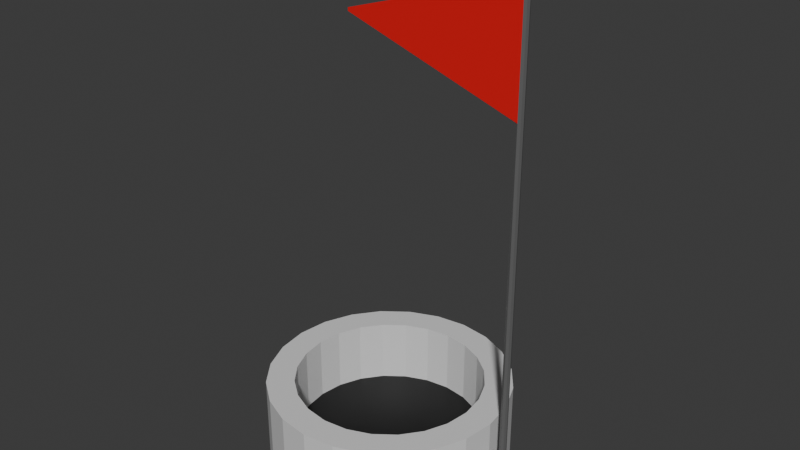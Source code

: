 # Source: hole.blend  (saved by Blender 4.2.66; exported with 4.5.12 LTS)
import bpy
from mathutils import Matrix  # noqa: F401  (used for matrix-valued properties, if any)

bpy.ops.wm.read_factory_settings(use_empty=True)
scene = bpy.context.scene
scene.name = 'Scene'

# ---- collections
col_collection = bpy.data.collections.new('Collection'); scene.collection.children.link(col_collection)

# ---- materials (node trees are filled in below, after node groups)
mat_material_003 = bpy.data.materials.new('Material.003')
mat_material_004 = bpy.data.materials.new('Material.004')
mat_material_002 = bpy.data.materials.new('Material.002')
mat_material_001 = bpy.data.materials.new('Material.001')

# ---- material node trees
mat_material_003.use_nodes = True; mat_material_003.node_tree.nodes.clear()
_N = mat_material_003.node_tree.nodes; _L = mat_material_003.node_tree.links
n0 = _N.new('ShaderNodeBsdfPrincipled'); n0.name = 'Principled BSDF'; n0.location = (10, 300)
n0.inputs[0].default_value = (0.7281, 0.7281, 0.7281, 1.0)
n1 = _N.new('ShaderNodeOutputMaterial'); n1.name = 'Material Output'; n1.location = (300, 300)
_L.new(n0.outputs[0], n1.inputs[0])
n1.is_active_output = True
mat_material_004.use_nodes = True; mat_material_004.node_tree.nodes.clear()
_N = mat_material_004.node_tree.nodes; _L = mat_material_004.node_tree.links
n0 = _N.new('ShaderNodeBsdfPrincipled'); n0.name = 'Principled BSDF'; n0.location = (10, 300)
n0.inputs[0].default_value = (0.0, 0.0, 0.0, 1.0)
n1 = _N.new('ShaderNodeOutputMaterial'); n1.name = 'Material Output'; n1.location = (300, 300)
_L.new(n0.outputs[0], n1.inputs[0])
n1.is_active_output = True
mat_material_002.use_nodes = True; mat_material_002.node_tree.nodes.clear()
_N = mat_material_002.node_tree.nodes; _L = mat_material_002.node_tree.links
n0 = _N.new('ShaderNodeBsdfPrincipled'); n0.name = 'Principled BSDF'; n0.location = (10, 300)
n0.inputs[0].default_value = (0.1197, 0.1197, 0.1197, 1.0)
n1 = _N.new('ShaderNodeOutputMaterial'); n1.name = 'Material Output'; n1.location = (300, 300)
_L.new(n0.outputs[0], n1.inputs[0])
n1.is_active_output = True
mat_material_001.use_nodes = True; mat_material_001.node_tree.nodes.clear()
_N = mat_material_001.node_tree.nodes; _L = mat_material_001.node_tree.links
n0 = _N.new('ShaderNodeBsdfPrincipled'); n0.name = 'Principled BSDF'; n0.location = (10, 300)
n0.inputs[0].default_value = (0.8004, 0.0, 0.005446, 1.0)
n0.inputs[1].default_value = 0.126
n0.inputs[2].default_value = 0.8268
n1 = _N.new('ShaderNodeOutputMaterial'); n1.name = 'Material Output'; n1.location = (300, 300)
_L.new(n0.outputs[0], n1.inputs[0])
n1.is_active_output = True

# ---- world
world_world = bpy.data.worlds.new('World'); scene.world = world_world
world_world.use_nodes = True; world_world.node_tree.nodes.clear()
_N = world_world.node_tree.nodes; _L = world_world.node_tree.links
n0 = _N.new('ShaderNodeOutputWorld'); n0.name = 'World Output'; n0.location = (300, 300)
n1 = _N.new('ShaderNodeBackground'); n1.name = 'Background'; n1.location = (10, 300)
n1.inputs[0].default_value = (0.05088, 0.05088, 0.05088, 1.0)
_L.new(n1.outputs[0], n0.inputs[0])
n0.is_active_output = True
world_world.color = (0.05088, 0.05088, 0.05088)
world_world.sun_shadow_jitter_overblur = 0.0

# ---- meshes
me_cylinder = bpy.data.meshes.new('Cylinder')
me_cylinder.from_pydata([(0.0, 0.06195, -0.5954), (0.01603, 0.05984, -0.5954), (0.03097, 0.05365, -0.5954), (0.0438, 0.0438, -0.5954), (0.05365, 0.03097, -0.5954), (0.05984, 0.01603, -0.5954), (0.06195, 0.0, -0.5954), (0.05984, -0.01603, -0.5954), (0.05365, -0.03097, -0.5954), (0.0438, -0.0438, -0.5954), (0.03097, -0.05365, -0.5954), (0.01603, -0.05984, -0.5954), (0.0, -0.06195, -0.5954), (-0.01603, -0.05984, -0.5954), (-0.03097, -0.05365, -0.5954), (-0.0438, -0.0438, -0.5954), (-0.05365, -0.03097, -0.5954), (-0.05984, -0.01603, -0.5954), (-0.06195, 0.0, -0.5954), (-0.05984, 0.01603, -0.5954), (-0.05365, 0.03097, -0.5954), (-0.0438, 0.0438, -0.5954), (-0.03097, 0.05365, -0.5954), (-0.01603, 0.05984, -0.5954), (0.0, 0.09424, -1.0), (0.02439, 0.09103, -1.0), (0.04712, 0.08162, -1.0), (0.06664, 0.06664, -1.0), (0.08162, 0.04712, -1.0), (0.09103, 0.02439, -1.0), (0.09424, 0.0, -1.0), (0.09103, -0.02439, -1.0), (0.08162, -0.04712, -1.0), (0.06664, -0.06664, -1.0), (0.04712, -0.08162, -1.0), (0.02439, -0.09103, -1.0), (0.0, -0.09424, -1.0), (-0.02439, -0.09103, -1.0), (-0.04712, -0.08162, -1.0), (-0.06664, -0.06664, -1.0), (-0.08162, -0.04712, -1.0), (-0.09103, -0.02439, -1.0), (-0.09424, 0.0, -1.0), (-0.09103, 0.02439, -1.0), (-0.08162, 0.04712, -1.0), (-0.06664, 0.06664, -1.0), (-0.04712, 0.08162, -1.0), (-0.02439, 0.09103, -1.0), (0.2588, 0.9659, 1.0), (0.0, 1.0, 1.0), (0.5, 0.866, 1.0), (0.7071, 0.7071, 1.0), (0.866, 0.5, 1.0), (0.9659, 0.2588, 1.0), (1.0, 0.0, 1.0), (0.9659, -0.2588, 1.0), (0.866, -0.5, 1.0), (0.7071, -0.7071, 1.0), (0.5, -0.866, 1.0), (0.2588, -0.9659, 1.0), (0.0, -1.0, 1.0), (-0.2588, -0.9659, 1.0), (-0.5, -0.866, 1.0), (-0.7071, -0.7071, 1.0), (-0.866, -0.5, 1.0), (-0.9659, -0.2588, 1.0), (-1.0, 0.0, 1.0), (-0.9659, 0.2588, 1.0), (-0.866, 0.5, 1.0), (-0.7071, 0.7071, 1.0), (-0.5, 0.866, 1.0), (-0.2588, 0.9659, 1.0), (0.0, 1.0, -1.0), (0.2588, 0.9659, -1.0), (0.5, 0.866, -1.0), (0.7071, 0.7071, -1.0), (0.866, 0.5, -1.0), (0.9659, 0.2588, -1.0), (1.0, 0.0, -1.0), (0.9659, -0.2588, -1.0), (0.866, -0.5, -1.0), (0.7071, -0.7071, -1.0), (0.5, -0.866, -1.0), (0.2588, -0.9659, -1.0), (0.0, -1.0, -1.0), (-0.2588, -0.9659, -1.0), (-0.5, -0.866, -1.0), (-0.7071, -0.7071, -1.0), (-0.866, -0.5, -1.0), (-0.9659, -0.2588, -1.0), (-1.0, 0.0, -1.0), (-0.9659, 0.2588, -1.0), (-0.866, 0.5, -1.0), (-0.7071, 0.7071, -1.0), (-0.5, 0.866, -1.0), (-0.2588, 0.9659, -1.0), (0.0, 0.9163, -1.0), (0.2372, 0.8851, -1.0), (0.4582, 0.7935, -1.0), (0.6479, 0.6479, -1.0), (0.7935, 0.4582, -1.0), (0.8851, 0.2372, -1.0), (0.9163, 0.0, -1.0), (0.8851, -0.2372, -1.0), (0.7935, -0.4582, -1.0), (0.6479, -0.6479, -1.0), (0.4582, -0.7935, -1.0), (0.2372, -0.8851, -1.0), (0.0, -0.9163, -1.0), (-0.2372, -0.8851, -1.0), (-0.4582, -0.7935, -1.0), (-0.6479, -0.6479, -1.0), (-0.7935, -0.4582, -1.0), (-0.8851, -0.2372, -1.0), (-0.9163, 0.0, -1.0), (-0.8851, 0.2372, -1.0), (-0.7935, 0.4582, -1.0), (-0.6479, 0.6479, -1.0), (-0.4582, 0.7935, -1.0), (-0.2372, 0.8851, -1.0), (0.07965, 0.02254, -1.0), (0.05939, 0.04312, -1.0), (0.03483, 0.06033, -1.0), (0.007647, 0.07299, -1.0), (-0.0203, 0.08025, -1.0), (0.07135, -0.005155, -1.0), (0.0466, 0.01408, -1.0), (0.01848, 0.03201, -1.0), (-0.01111, 0.0474, -1.0), (-0.04014, 0.05921, -1.0), (0.05771, -0.03332, -1.0), (0.02987, -0.01725, -1.0), (-9.313e-10, -1.863e-09, -1.0), (-0.02987, 0.01725, -1.0), (-0.05771, 0.03332, -1.0), (0.04014, -0.05921, -1.0), (0.01111, -0.0474, -1.0), (-0.01848, -0.03201, -1.0), (-0.0466, -0.01408, -1.0), (-0.07135, 0.005155, -1.0), (0.0203, -0.08025, -1.0), (-0.007647, -0.07299, -1.0), (-0.03483, -0.06033, -1.0), (-0.05939, -0.04312, -1.0), (-0.07965, -0.02254, -1.0), (0.7718, 0.0, 1.0), (0.7455, 0.1998, 1.0), (-0.6684, -0.3859, 1.0), (-0.5458, -0.5458, 1.0), (0.7455, -0.1998, 1.0), (-0.3859, -0.6684, 1.0), (-0.7718, 0.0, 1.0), (-0.7455, -0.1998, 1.0), (-0.7455, 0.1998, 1.0), (0.0, -0.7718, 1.0), (0.3859, 0.6684, 1.0), (-0.1998, -0.7455, 1.0), (0.1998, -0.7455, 1.0), (-0.1998, 0.7455, 1.0), (0.0, 0.7718, 1.0), (-0.3859, 0.6684, 1.0), (0.6684, 0.3859, 1.0), (0.5458, 0.5458, 1.0), (0.1998, 0.7455, 1.0), (-0.5458, 0.5458, 1.0), (-0.6684, 0.3859, 1.0), (0.6684, -0.3859, 1.0), (0.5458, -0.5458, 1.0), (0.3859, -0.6684, 1.0), (0.0, 0.7718, -0.5954), (0.1998, 0.7455, -0.5954), (0.3859, 0.6684, -0.5954), (0.5458, 0.5458, -0.5954), (0.6684, 0.3859, -0.5954), (0.7455, 0.1998, -0.5954), (0.7718, 0.0, -0.5954), (0.7455, -0.1998, -0.5954), (0.6684, -0.3859, -0.5954), (0.5458, -0.5458, -0.5954), (0.3859, -0.6684, -0.5954), (0.1998, -0.7455, -0.5954), (0.0, -0.7718, -0.5954), (-0.1998, -0.7455, -0.5954), (-0.3859, -0.6684, -0.5954), (-0.5458, -0.5458, -0.5954), (-0.6684, -0.3859, -0.5954), (-0.7455, -0.1998, -0.5954), (-0.7718, 0.0, -0.5954), (-0.7455, 0.1998, -0.5954), (-0.6684, 0.3859, -0.5954), (-0.5458, 0.5458, -0.5954), (-0.3859, 0.6684, -0.5954), (-0.1998, 0.7455, -0.5954), (0.0, 0.6763, -0.5954), (0.175, 0.6533, -0.5954), (0.3382, 0.5857, -0.5954), (0.4782, 0.4782, -0.5954), (0.5857, 0.3382, -0.5954), (0.6533, 0.175, -0.5954), (0.6763, 0.0, -0.5954), (0.6533, -0.175, -0.5954), (0.5857, -0.3382, -0.5954), (0.4782, -0.4782, -0.5954), (0.3382, -0.5857, -0.5954), (0.175, -0.6533, -0.5954), (0.0, -0.6763, -0.5954), (-0.175, -0.6533, -0.5954), (-0.3382, -0.5857, -0.5954), (-0.4782, -0.4782, -0.5954), (-0.5857, -0.3382, -0.5954), (-0.6533, -0.175, -0.5954), (-0.6763, 0.0, -0.5954), (-0.6533, 0.175, -0.5954), (-0.5857, 0.3382, -0.5954), (-0.4782, 0.4782, -0.5954), (-0.3382, 0.5857, -0.5954), (-0.175, 0.6533, -0.5954), (0.05236, 0.01482, -0.5954), (0.03904, 0.02834, -0.5954), (0.02289, 0.03965, -0.5954), (0.005027, 0.04798, -0.5954), (-0.01335, 0.05275, -0.5954), (0.0469, -0.003388, -0.5954), (0.03063, 0.009257, -0.5954), (0.01215, 0.02104, -0.5954), (-0.0073, 0.03116, -0.5954), (-0.02638, 0.03892, -0.5954), (0.03793, -0.0219, -0.5954), (0.01964, -0.01134, -0.5954), (0.0, 0.0, -0.5954), (-0.01964, 0.01134, -0.5954), (-0.03793, 0.0219, -0.5954), (0.02638, -0.03892, -0.5954), (0.0073, -0.03116, -0.5954), (-0.01215, -0.02104, -0.5954), (-0.03063, -0.009257, -0.5954), (-0.0469, 0.003388, -0.5954), (0.01335, -0.05275, -0.5954), (-0.005027, -0.04798, -0.5954), (-0.02289, -0.03965, -0.5954), (-0.03904, -0.02834, -0.5954), (-0.05236, -0.01482, -0.5954)], [], [(169, 170, 163, 159), (170, 171, 155, 163), (171, 172, 162, 155), (172, 173, 161, 162), (173, 174, 146, 161), (174, 175, 145, 146), (175, 176, 149, 145), (176, 177, 166, 149), (177, 178, 167, 166), (178, 179, 168, 167), (179, 180, 157, 168), (180, 181, 154, 157), (181, 182, 156, 154), (182, 183, 150, 156), (183, 184, 148, 150), (184, 185, 147, 148), (185, 186, 152, 147), (186, 187, 151, 152), (187, 188, 153, 151), (188, 189, 165, 153), (189, 190, 164, 165), (190, 191, 160, 164), (191, 192, 158, 160), (192, 169, 159, 158), (4, 217, 6, 5), (72, 49, 48, 73), (73, 48, 50, 74), (74, 50, 51, 75), (75, 51, 52, 76), (76, 52, 53, 77), (77, 53, 54, 78), (78, 54, 55, 79), (79, 55, 56, 80), (80, 56, 57, 81), (81, 57, 58, 82), (82, 58, 59, 83), (83, 59, 60, 84), (84, 60, 61, 85), (85, 61, 62, 86), (86, 62, 63, 87), (87, 63, 64, 88), (88, 64, 65, 89), (89, 65, 66, 90), (90, 66, 67, 91), (91, 67, 68, 92), (92, 68, 69, 93), (93, 69, 70, 94), (94, 70, 71, 95), (95, 71, 49, 72), (29, 30, 120, 28), (97, 96, 72, 73), (98, 97, 73, 74), (99, 98, 74, 75), (100, 99, 75, 76), (101, 100, 76, 77), (102, 101, 77, 78), (103, 102, 78, 79), (104, 103, 79, 80), (105, 104, 80, 81), (106, 105, 81, 82), (107, 106, 82, 83), (108, 107, 83, 84), (109, 108, 84, 85), (110, 109, 85, 86), (111, 110, 86, 87), (112, 111, 87, 88), (113, 112, 88, 89), (114, 113, 89, 90), (115, 114, 90, 91), (116, 115, 91, 92), (117, 116, 92, 93), (118, 117, 93, 94), (119, 118, 94, 95), (96, 119, 95, 72), (25, 24, 96, 97), (26, 25, 97, 98), (27, 26, 98, 99), (28, 27, 99, 100), (29, 28, 100, 101), (30, 29, 101, 102), (31, 30, 102, 103), (32, 31, 103, 104), (33, 32, 104, 105), (34, 33, 105, 106), (35, 34, 106, 107), (36, 35, 107, 108), (37, 36, 108, 109), (38, 37, 109, 110), (39, 38, 110, 111), (40, 39, 111, 112), (41, 40, 112, 113), (42, 41, 113, 114), (43, 42, 114, 115), (44, 43, 115, 116), (45, 44, 116, 117), (46, 45, 117, 118), (47, 46, 118, 119), (24, 47, 119, 96), (30, 31, 125, 120), (31, 32, 130, 125), (32, 33, 135, 130), (33, 34, 140, 135), (34, 35, 36, 140), (28, 120, 121, 27), (120, 125, 126, 121), (125, 130, 131, 126), (130, 135, 136, 131), (135, 140, 141, 136), (140, 36, 37, 141), (27, 121, 122, 26), (121, 126, 127, 122), (126, 131, 132, 127), (131, 136, 137, 132), (136, 141, 142, 137), (141, 37, 38, 142), (26, 122, 123, 25), (122, 127, 128, 123), (127, 132, 133, 128), (132, 137, 138, 133), (137, 142, 143, 138), (142, 38, 39, 143), (25, 123, 124, 24), (123, 128, 129, 124), (128, 133, 134, 129), (133, 138, 139, 134), (138, 143, 144, 139), (143, 39, 40, 144), (24, 124, 46, 47), (124, 129, 45, 46), (129, 134, 44, 45), (134, 139, 43, 44), (139, 144, 42, 43), (144, 40, 41, 42), (152, 151, 66, 65), (156, 150, 62, 61), (155, 162, 51, 50), (163, 155, 50, 48), (157, 154, 60, 59), (164, 160, 70, 69), (154, 156, 61, 60), (162, 161, 52, 51), (146, 145, 54, 53), (168, 157, 59, 58), (167, 168, 58, 57), (149, 166, 56, 55), (161, 146, 53, 52), (145, 149, 55, 54), (165, 164, 69, 68), (147, 152, 65, 64), (160, 158, 71, 70), (151, 153, 67, 66), (166, 167, 57, 56), (158, 159, 49, 71), (150, 148, 63, 62), (153, 165, 68, 67), (159, 163, 48, 49), (148, 147, 64, 63), (193, 194, 170, 169), (194, 195, 171, 170), (195, 196, 172, 171), (196, 197, 173, 172), (197, 198, 174, 173), (198, 199, 175, 174), (199, 200, 176, 175), (200, 201, 177, 176), (201, 202, 178, 177), (202, 203, 179, 178), (203, 204, 180, 179), (204, 205, 181, 180), (205, 206, 182, 181), (206, 207, 183, 182), (207, 208, 184, 183), (208, 209, 185, 184), (209, 210, 186, 185), (210, 211, 187, 186), (211, 212, 188, 187), (212, 213, 189, 188), (213, 214, 190, 189), (214, 215, 191, 190), (215, 216, 192, 191), (216, 193, 169, 192), (0, 1, 194, 193), (1, 2, 195, 194), (2, 3, 196, 195), (3, 4, 197, 196), (4, 5, 198, 197), (5, 6, 199, 198), (6, 7, 200, 199), (7, 8, 201, 200), (8, 9, 202, 201), (9, 10, 203, 202), (10, 11, 204, 203), (11, 12, 205, 204), (12, 13, 206, 205), (13, 14, 207, 206), (14, 15, 208, 207), (15, 16, 209, 208), (16, 17, 210, 209), (17, 18, 211, 210), (18, 19, 212, 211), (19, 20, 213, 212), (20, 21, 214, 213), (21, 22, 215, 214), (22, 23, 216, 215), (23, 0, 193, 216), (217, 222, 7, 6), (222, 227, 8, 7), (227, 232, 9, 8), (232, 237, 10, 9), (237, 12, 11, 10), (3, 218, 217, 4), (218, 223, 222, 217), (223, 228, 227, 222), (228, 233, 232, 227), (233, 238, 237, 232), (238, 13, 12, 237), (2, 219, 218, 3), (219, 224, 223, 218), (224, 229, 228, 223), (229, 234, 233, 228), (234, 239, 238, 233), (239, 14, 13, 238), (1, 220, 219, 2), (220, 225, 224, 219), (225, 230, 229, 224), (230, 235, 234, 229), (235, 240, 239, 234), (240, 15, 14, 239), (0, 221, 220, 1), (221, 226, 225, 220), (226, 231, 230, 225), (231, 236, 235, 230), (236, 241, 240, 235), (241, 16, 15, 240), (23, 22, 221, 0), (22, 21, 226, 221), (21, 20, 231, 226), (20, 19, 236, 231), (19, 18, 241, 236), (18, 17, 16, 241)])
me_cylinder.polygons.foreach_set('material_index', [0, 0, 0, 0, 0, 0, 0, 0, 0, 0, 0, 0, 0, 0, 0, 0, 0, 0, 0, 0, 0, 0, 0, 0, 1, 0, 0, 0, 0, 0, 0, 0, 0, 0, 0, 0, 0, 0, 0, 0, 0, 0, 0, 0, 0, 0, 0, 0, 0, 0, 0, 0, 0, 0, 0, 0, 0, 0, 0, 0, 0, 0, 0, 0, 0, 0, 0, 0, 0, 0, 0, 0, 0, 0, 0, 0, 0, 0, 0, 0, 0, 0, 0, 0, 0, 0, 0, 0, 0, 0, 0, 0, 0, 0, 0, 0, 0, 0, 0, 0, 0, 0, 0, 0, 0, 0, 0, 0, 0, 0, 0, 0, 0, 0, 0, 0, 0, 0, 0, 0, 0, 0, 0, 0, 0, 0, 0, 0, 0, 0, 0, 0, 0, 0, 0, 0, 0, 0, 0, 0, 0, 0, 0, 0, 0, 0, 0, 0, 0, 0, 0, 0, 0, 0, 0, 0, 0, 1, 1, 1, 1, 1, 1, 1, 1, 1, 1, 1, 1, 1, 1, 1, 1, 1, 1, 1, 1, 1, 1, 1, 1, 1, 1, 1, 1, 1, 1, 1, 1, 1, 1, 1, 1, 1, 1, 1, 1, 1, 1, 1, 1, 1, 1, 1, 1, 1, 1, 1, 1, 1, 1, 1, 1, 1, 1, 1, 1, 1, 1, 1, 1, 1, 1, 1, 1, 1, 1, 1, 1, 1, 1, 1, 1, 1, 1, 1, 1, 1, 1, 1])
_uv = me_cylinder.uv_layers.new(name='UVMap')
_uv.uv.foreach_set('vector', [1.0, 0.5, 0.9583, 0.5, 0.9583, 0.8989, 1.0, 0.8989, 0.9583, 0.5, 0.9167, 0.5, 0.9167, 0.8989, 0.9583, 0.8989, 0.9167, 0.5, 0.875, 0.5, 0.875, 0.8989, 0.9167, 0.8989, 0.875, 0.5, 0.8333, 0.5, 0.8333, 0.8989, 0.875, 0.8989, 0.8333, 0.5, 0.7917, 0.5, 0.7917, 0.8989, 0.8333, 0.8989, 0.7917, 0.5, 0.75, 0.5, 0.75, 0.8989, 0.7917, 0.8989, 0.75, 0.5, 0.7083, 0.5, 0.7083, 0.8989, 0.75, 0.8989, 0.7083, 0.5, 0.6667, 0.5, 0.6667, 0.8989, 0.7083, 0.8989, 0.6667, 0.5, 0.625, 0.5, 0.625, 0.8989, 0.6667, 0.8989, 0.625, 0.5, 0.5833, 0.5, 0.5833, 0.8989, 0.625, 0.8989, 0.5833, 0.5, 0.5417, 0.5, 0.5417, 0.8989, 0.5833, 0.8989, 0.5417, 0.5, 0.5, 0.5, 0.5, 0.8989, 0.5417, 0.8989, 0.5, 0.5, 0.4583, 0.5, 0.4583, 0.8989, 0.5, 0.8989, 0.4583, 0.5, 0.4167, 0.5, 0.4167, 0.8989, 0.4583, 0.8989, 0.4167, 0.5, 0.375, 0.5, 0.375, 0.8989, 0.4167, 0.8989, 0.375, 0.5, 0.3333, 0.5, 0.3333, 0.8989, 0.375, 0.8989, 0.3333, 0.5, 0.2917, 0.5, 0.2917, 0.8989, 0.3333, 0.8989, 0.2917, 0.5, 0.25, 0.5, 0.25, 0.8989, 0.2917, 0.8989, 0.25, 0.5, 0.2083, 0.5, 0.2083, 0.8989, 0.25, 0.8989, 0.2083, 0.5, 0.1667, 0.5, 0.1667, 0.8989, 0.2083, 0.8989, 0.1667, 0.5, 0.125, 0.5, 0.125, 0.8989, 0.1667, 0.8989, 0.125, 0.5, 0.08333, 0.5, 0.08333, 0.8989, 0.125, 0.8989, 0.08333, 0.5, 0.04167, 0.5, 0.04167, 0.8989, 0.08333, 0.8989, 0.04167, 0.5, -1.863e-07, 0.5, -1.863e-07, 0.8989, 0.04167, 0.8989, 0.7667, 0.2596, 0.7642, 0.2538, 0.7693, 0.25, 0.7686, 0.255, 1.0, 0.5, 1.0, 1.0, 0.9583, 1.0, 0.9583, 0.5, 0.9583, 0.5, 0.9583, 1.0, 0.9167, 1.0, 0.9167, 0.5, 0.9167, 0.5, 0.9167, 1.0, 0.875, 1.0, 0.875, 0.5, 0.875, 0.5, 0.875, 1.0, 0.8333, 1.0, 0.8333, 0.5, 0.8333, 0.5, 0.8333, 1.0, 0.7917, 1.0, 0.7917, 0.5, 0.7917, 0.5, 0.7917, 1.0, 0.75, 1.0, 0.75, 0.5, 0.75, 0.5, 0.75, 1.0, 0.7083, 1.0, 0.7083, 0.5, 0.7083, 0.5, 0.7083, 1.0, 0.6667, 1.0, 0.6667, 0.5, 0.6667, 0.5, 0.6667, 1.0, 0.625, 1.0, 0.625, 0.5, 0.625, 0.5, 0.625, 1.0, 0.5833, 1.0, 0.5833, 0.5, 0.5833, 0.5, 0.5833, 1.0, 0.5417, 1.0, 0.5417, 0.5, 0.5417, 0.5, 0.5417, 1.0, 0.5, 1.0, 0.5, 0.5, 0.5, 0.5, 0.5, 1.0, 0.4583, 1.0, 0.4583, 0.5, 0.4583, 0.5, 0.4583, 1.0, 0.4167, 1.0, 0.4167, 0.5, 0.4167, 0.5, 0.4167, 1.0, 0.375, 1.0, 0.375, 0.5, 0.375, 0.5, 0.375, 1.0, 0.3333, 1.0, 0.3333, 0.5, 0.3333, 0.5, 0.3333, 1.0, 0.2917, 1.0, 0.2917, 0.5, 0.2917, 0.5, 0.2917, 1.0, 0.25, 1.0, 0.25, 0.5, 0.25, 0.5, 0.25, 1.0, 0.2083, 1.0, 0.2083, 0.5, 0.2083, 0.5, 0.2083, 1.0, 0.1667, 1.0, 0.1667, 0.5, 0.1667, 0.5, 0.1667, 1.0, 0.125, 1.0, 0.125, 0.5, 0.125, 0.5, 0.125, 1.0, 0.08333, 1.0, 0.08333, 0.5, 0.08333, 0.5, 0.08333, 1.0, 0.04167, 1.0, 0.04167, 0.5, 0.04167, 0.5, 0.04167, 1.0, -1.863e-07, 1.0, -1.863e-07, 0.5, 0.7718, 0.2559, 0.7726, 0.25, 0.7666, 0.2545, 0.7696, 0.2613, 0.8069, 0.4624, 0.75, 0.4699, 0.75, 0.49, 0.8121, 0.4818, 0.86, 0.4404, 0.8069, 0.4624, 0.8121, 0.4818, 0.87, 0.4578, 0.9055, 0.4055, 0.86, 0.4404, 0.87, 0.4578, 0.9197, 0.4197, 0.9405, 0.36, 0.9055, 0.4055, 0.9197, 0.4197, 0.9578, 0.37, 0.9624, 0.3069, 0.9405, 0.36, 0.9578, 0.37, 0.9818, 0.3121, 0.9699, 0.25, 0.9624, 0.3069, 0.9818, 0.3121, 0.99, 0.25, 0.9624, 0.1931, 0.9699, 0.25, 0.99, 0.25, 0.9818, 0.1879, 0.9405, 0.14, 0.9624, 0.1931, 0.9818, 0.1879, 0.9578, 0.13, 0.9055, 0.0945, 0.9405, 0.14, 0.9578, 0.13, 0.9197, 0.08029, 0.86, 0.05955, 0.9055, 0.0945, 0.9197, 0.08029, 0.87, 0.04215, 0.8069, 0.03758, 0.86, 0.05955, 0.87, 0.04215, 0.8121, 0.01818, 0.75, 0.03009, 0.8069, 0.03758, 0.8121, 0.01818, 0.75, 0.01, 0.6931, 0.03758, 0.75, 0.03009, 0.75, 0.01, 0.6879, 0.01818, 0.64, 0.05955, 0.6931, 0.03758, 0.6879, 0.01818, 0.63, 0.04215, 0.5945, 0.0945, 0.64, 0.05955, 0.63, 0.04215, 0.5803, 0.08029, 0.5596, 0.14, 0.5945, 0.0945, 0.5803, 0.08029, 0.5422, 0.13, 0.5376, 0.1931, 0.5596, 0.14, 0.5422, 0.13, 0.5182, 0.1879, 0.5301, 0.25, 0.5376, 0.1931, 0.5182, 0.1879, 0.51, 0.25, 0.5376, 0.3069, 0.5301, 0.25, 0.51, 0.25, 0.5182, 0.3121, 0.5596, 0.36, 0.5376, 0.3069, 0.5182, 0.3121, 0.5422, 0.37, 0.5945, 0.4055, 0.5596, 0.36, 0.5422, 0.37, 0.5803, 0.4197, 0.64, 0.4404, 0.5945, 0.4055, 0.5803, 0.4197, 0.63, 0.4578, 0.6931, 0.4624, 0.64, 0.4404, 0.63, 0.4578, 0.6879, 0.4818, 0.75, 0.4699, 0.6931, 0.4624, 0.6879, 0.4818, 0.75, 0.49, 0.7559, 0.2718, 0.75, 0.2726, 0.75, 0.4699, 0.8069, 0.4624, 0.7613, 0.2696, 0.7559, 0.2718, 0.8069, 0.4624, 0.86, 0.4404, 0.766, 0.266, 0.7613, 0.2696, 0.86, 0.4404, 0.9055, 0.4055, 0.7696, 0.2613, 0.766, 0.266, 0.9055, 0.4055, 0.9405, 0.36, 0.7718, 0.2559, 0.7696, 0.2613, 0.9405, 0.36, 0.9624, 0.3069, 0.7726, 0.25, 0.7718, 0.2559, 0.9624, 0.3069, 0.9699, 0.25, 0.7718, 0.2441, 0.7726, 0.25, 0.9699, 0.25, 0.9624, 0.1931, 0.7696, 0.2387, 0.7718, 0.2441, 0.9624, 0.1931, 0.9405, 0.14, 0.766, 0.234, 0.7696, 0.2387, 0.9405, 0.14, 0.9055, 0.0945, 0.7613, 0.2304, 0.766, 0.234, 0.9055, 0.0945, 0.86, 0.05955, 0.7559, 0.2282, 0.7613, 0.2304, 0.86, 0.05955, 0.8069, 0.03758, 0.75, 0.2274, 0.7559, 0.2282, 0.8069, 0.03758, 0.75, 0.03009, 0.7441, 0.2282, 0.75, 0.2274, 0.75, 0.03009, 0.6931, 0.03758, 0.7387, 0.2304, 0.7441, 0.2282, 0.6931, 0.03758, 0.64, 0.05955, 0.734, 0.234, 0.7387, 0.2304, 0.64, 0.05955, 0.5945, 0.0945, 0.7304, 0.2387, 0.734, 0.234, 0.5945, 0.0945, 0.5596, 0.14, 0.7282, 0.2441, 0.7304, 0.2387, 0.5596, 0.14, 0.5376, 0.1931, 0.7274, 0.25, 0.7282, 0.2441, 0.5376, 0.1931, 0.5301, 0.25, 0.7282, 0.2559, 0.7274, 0.25, 0.5301, 0.25, 0.5376, 0.3069, 0.7304, 0.2613, 0.7282, 0.2559, 0.5376, 0.3069, 0.5596, 0.36, 0.734, 0.266, 0.7304, 0.2613, 0.5596, 0.36, 0.5945, 0.4055, 0.7387, 0.2696, 0.734, 0.266, 0.5945, 0.4055, 0.64, 0.4404, 0.7441, 0.2718, 0.7387, 0.2696, 0.64, 0.4404, 0.6931, 0.4624, 0.75, 0.2726, 0.7441, 0.2718, 0.6931, 0.4624, 0.75, 0.4699, 0.7726, 0.25, 0.7718, 0.2441, 0.7646, 0.2486, 0.7666, 0.2545, 0.7718, 0.2441, 0.7696, 0.2387, 0.7619, 0.2431, 0.7646, 0.2486, 0.7696, 0.2387, 0.766, 0.234, 0.7585, 0.238, 0.7619, 0.2431, 0.766, 0.234, 0.7613, 0.2304, 0.7545, 0.2334, 0.7585, 0.238, 0.7613, 0.2304, 0.7559, 0.2282, 0.75, 0.2274, 0.7545, 0.2334, 0.7696, 0.2613, 0.7666, 0.2545, 0.762, 0.2585, 0.766, 0.266, 0.7666, 0.2545, 0.7646, 0.2486, 0.759, 0.2524, 0.762, 0.2585, 0.7646, 0.2486, 0.7619, 0.2431, 0.7558, 0.2466, 0.759, 0.2524, 0.7619, 0.2431, 0.7585, 0.238, 0.7524, 0.241, 0.7558, 0.2466, 0.7585, 0.238, 0.7545, 0.2334, 0.7486, 0.2354, 0.7524, 0.241, 0.7545, 0.2334, 0.75, 0.2274, 0.7441, 0.2282, 0.7486, 0.2354, 0.766, 0.266, 0.762, 0.2585, 0.7569, 0.2619, 0.7613, 0.2696, 0.762, 0.2585, 0.759, 0.2524, 0.7534, 0.2558, 0.7569, 0.2619, 0.759, 0.2524, 0.7558, 0.2466, 0.75, 0.25, 0.7534, 0.2558, 0.7558, 0.2466, 0.7524, 0.241, 0.7466, 0.2442, 0.75, 0.25, 0.7524, 0.241, 0.7486, 0.2354, 0.7431, 0.2381, 0.7466, 0.2442, 0.7486, 0.2354, 0.7441, 0.2282, 0.7387, 0.2304, 0.7431, 0.2381, 0.7613, 0.2696, 0.7569, 0.2619, 0.7514, 0.2646, 0.7559, 0.2718, 0.7569, 0.2619, 0.7534, 0.2558, 0.7476, 0.259, 0.7514, 0.2646, 0.7534, 0.2558, 0.75, 0.25, 0.7442, 0.2534, 0.7476, 0.259, 0.75, 0.25, 0.7466, 0.2442, 0.741, 0.2476, 0.7442, 0.2534, 0.7466, 0.2442, 0.7431, 0.2381, 0.738, 0.2415, 0.741, 0.2476, 0.7431, 0.2381, 0.7387, 0.2304, 0.734, 0.234, 0.738, 0.2415, 0.7559, 0.2718, 0.7514, 0.2646, 0.7455, 0.2666, 0.75, 0.2726, 0.7514, 0.2646, 0.7476, 0.259, 0.7415, 0.262, 0.7455, 0.2666, 0.7476, 0.259, 0.7442, 0.2534, 0.7381, 0.2569, 0.7415, 0.262, 0.7442, 0.2534, 0.741, 0.2476, 0.7354, 0.2514, 0.7381, 0.2569, 0.741, 0.2476, 0.738, 0.2415, 0.7334, 0.2455, 0.7354, 0.2514, 0.738, 0.2415, 0.734, 0.234, 0.7304, 0.2387, 0.7334, 0.2455, 0.75, 0.2726, 0.7455, 0.2666, 0.7387, 0.2696, 0.7441, 0.2718, 0.7455, 0.2666, 0.7415, 0.262, 0.734, 0.266, 0.7387, 0.2696, 0.7415, 0.262, 0.7381, 0.2569, 0.7304, 0.2613, 0.734, 0.266, 0.7381, 0.2569, 0.7354, 0.2514, 0.7282, 0.2559, 0.7304, 0.2613, 0.7354, 0.2514, 0.7334, 0.2455, 0.7274, 0.25, 0.7282, 0.2559, 0.7334, 0.2455, 0.7304, 0.2387, 0.7282, 0.2441, 0.7274, 0.25, 0.07107, 0.2021, 0.06476, 0.25, 0.01, 0.25, 0.01818, 0.1879, 0.2021, 0.07107, 0.1574, 0.08958, 0.13, 0.04215, 0.1879, 0.01818, 0.3426, 0.4104, 0.381, 0.381, 0.4197, 0.4197, 0.37, 0.4578, 0.2979, 0.4289, 0.3426, 0.4104, 0.37, 0.4578, 0.3121, 0.4818, 0.2979, 0.07107, 0.25, 0.06476, 0.25, 0.01, 0.3121, 0.01818, 0.119, 0.381, 0.1574, 0.4104, 0.13, 0.4578, 0.08029, 0.4197, 0.25, 0.06476, 0.2021, 0.07107, 0.1879, 0.01818, 0.25, 0.01, 0.381, 0.381, 0.4104, 0.3426, 0.4578, 0.37, 0.4197, 0.4197, 0.4289, 0.2979, 0.4352, 0.25, 0.49, 0.25, 0.4818, 0.3121, 0.3426, 0.08958, 0.2979, 0.07107, 0.3121, 0.01818, 0.37, 0.04215, 0.381, 0.119, 0.3426, 0.08958, 0.37, 0.04215, 0.4197, 0.08029, 0.4289, 0.2021, 0.4104, 0.1574, 0.4578, 0.13, 0.4818, 0.1879, 0.4104, 0.3426, 0.4289, 0.2979, 0.4818, 0.3121, 0.4578, 0.37, 0.4352, 0.25, 0.4289, 0.2021, 0.4818, 0.1879, 0.49, 0.25, 0.08958, 0.3426, 0.119, 0.381, 0.08029, 0.4197, 0.04215, 0.37, 0.08958, 0.1574, 0.07107, 0.2021, 0.01818, 0.1879, 0.04215, 0.13, 0.1574, 0.4104, 0.2021, 0.4289, 0.1879, 0.4818, 0.13, 0.4578, 0.06476, 0.25, 0.07107, 0.2979, 0.01818, 0.3121, 0.01, 0.25, 0.4104, 0.1574, 0.381, 0.119, 0.4197, 0.08029, 0.4578, 0.13, 0.2021, 0.4289, 0.25, 0.4352, 0.25, 0.49, 0.1879, 0.4818, 0.1574, 0.08958, 0.119, 0.119, 0.08029, 0.08029, 0.13, 0.04215, 0.07107, 0.2979, 0.08958, 0.3426, 0.04215, 0.37, 0.01818, 0.3121, 0.25, 0.4352, 0.2979, 0.4289, 0.3121, 0.4818, 0.25, 0.49, 0.119, 0.119, 0.08958, 0.1574, 0.04215, 0.13, 0.08029, 0.08029, 0.75, 0.4603, 0.8044, 0.4531, 0.8121, 0.4818, 0.75, 0.49, 0.8044, 0.4531, 0.8552, 0.4321, 0.87, 0.4578, 0.8121, 0.4818, 0.8552, 0.4321, 0.8987, 0.3987, 0.9197, 0.4197, 0.87, 0.4578, 0.8987, 0.3987, 0.9321, 0.3552, 0.9578, 0.37, 0.9197, 0.4197, 0.9321, 0.3552, 0.9531, 0.3044, 0.9818, 0.3121, 0.9578, 0.37, 0.9531, 0.3044, 0.9603, 0.25, 0.99, 0.25, 0.9818, 0.3121, 0.9603, 0.25, 0.9531, 0.1956, 0.9818, 0.1879, 0.99, 0.25, 0.9531, 0.1956, 0.9321, 0.1448, 0.9578, 0.13, 0.9818, 0.1879, 0.9321, 0.1448, 0.8987, 0.1013, 0.9197, 0.08029, 0.9578, 0.13, 0.8987, 0.1013, 0.8552, 0.06787, 0.87, 0.04215, 0.9197, 0.08029, 0.8552, 0.06787, 0.8044, 0.04686, 0.8121, 0.01818, 0.87, 0.04215, 0.8044, 0.04686, 0.75, 0.03969, 0.75, 0.01, 0.8121, 0.01818, 0.75, 0.03969, 0.6956, 0.04686, 0.6879, 0.01818, 0.75, 0.01, 0.6956, 0.04686, 0.6448, 0.06787, 0.63, 0.04215, 0.6879, 0.01818, 0.6448, 0.06787, 0.6013, 0.1013, 0.5803, 0.08029, 0.63, 0.04215, 0.6013, 0.1013, 0.5679, 0.1448, 0.5422, 0.13, 0.5803, 0.08029, 0.5679, 0.1448, 0.5469, 0.1956, 0.5182, 0.1879, 0.5422, 0.13, 0.5469, 0.1956, 0.5397, 0.25, 0.51, 0.25, 0.5182, 0.1879, 0.5397, 0.25, 0.5469, 0.3044, 0.5182, 0.3121, 0.51, 0.25, 0.5469, 0.3044, 0.5679, 0.3552, 0.5422, 0.37, 0.5182, 0.3121, 0.5679, 0.3552, 0.6013, 0.3987, 0.5803, 0.4197, 0.5422, 0.37, 0.6013, 0.3987, 0.6448, 0.4321, 0.63, 0.4578, 0.5803, 0.4197, 0.6448, 0.4321, 0.6956, 0.4531, 0.6879, 0.4818, 0.63, 0.4578, 0.6956, 0.4531, 0.75, 0.4603, 0.75, 0.49, 0.6879, 0.4818, 0.75, 0.2693, 0.755, 0.2686, 0.8044, 0.4531, 0.75, 0.4603, 0.755, 0.2686, 0.7596, 0.2667, 0.8552, 0.4321, 0.8044, 0.4531, 0.7596, 0.2667, 0.7636, 0.2636, 0.8987, 0.3987, 0.8552, 0.4321, 0.7636, 0.2636, 0.7667, 0.2596, 0.9321, 0.3552, 0.8987, 0.3987, 0.7667, 0.2596, 0.7686, 0.255, 0.9531, 0.3044, 0.9321, 0.3552, 0.7686, 0.255, 0.7693, 0.25, 0.9603, 0.25, 0.9531, 0.3044, 0.7693, 0.25, 0.7686, 0.245, 0.9531, 0.1956, 0.9603, 0.25, 0.7686, 0.245, 0.7667, 0.2404, 0.9321, 0.1448, 0.9531, 0.1956, 0.7667, 0.2404, 0.7636, 0.2364, 0.8987, 0.1013, 0.9321, 0.1448, 0.7636, 0.2364, 0.7596, 0.2333, 0.8552, 0.06787, 0.8987, 0.1013, 0.7596, 0.2333, 0.755, 0.2314, 0.8044, 0.04686, 0.8552, 0.06787, 0.755, 0.2314, 0.75, 0.2307, 0.75, 0.03969, 0.8044, 0.04686, 0.75, 0.2307, 0.745, 0.2314, 0.6956, 0.04686, 0.75, 0.03969, 0.745, 0.2314, 0.7404, 0.2333, 0.6448, 0.06787, 0.6956, 0.04686, 0.7404, 0.2333, 0.7364, 0.2364, 0.6013, 0.1013, 0.6448, 0.06787, 0.7364, 0.2364, 0.7333, 0.2404, 0.5679, 0.1448, 0.6013, 0.1013, 0.7333, 0.2404, 0.7314, 0.245, 0.5469, 0.1956, 0.5679, 0.1448, 0.7314, 0.245, 0.7307, 0.25, 0.5397, 0.25, 0.5469, 0.1956, 0.7307, 0.25, 0.7314, 0.255, 0.5469, 0.3044, 0.5397, 0.25, 0.7314, 0.255, 0.7333, 0.2596, 0.5679, 0.3552, 0.5469, 0.3044, 0.7333, 0.2596, 0.7364, 0.2636, 0.6013, 0.3987, 0.5679, 0.3552, 0.7364, 0.2636, 0.7404, 0.2667, 0.6448, 0.4321, 0.6013, 0.3987, 0.7404, 0.2667, 0.745, 0.2686, 0.6956, 0.4531, 0.6448, 0.4321, 0.745, 0.2686, 0.75, 0.2693, 0.75, 0.4603, 0.6956, 0.4531, 0.7642, 0.2538, 0.7624, 0.2488, 0.7686, 0.245, 0.7693, 0.25, 0.7624, 0.2488, 0.7601, 0.2442, 0.7667, 0.2404, 0.7686, 0.245, 0.7601, 0.2442, 0.7572, 0.2398, 0.7636, 0.2364, 0.7667, 0.2404, 0.7572, 0.2398, 0.7538, 0.2358, 0.7596, 0.2333, 0.7636, 0.2364, 0.7538, 0.2358, 0.75, 0.2307, 0.755, 0.2314, 0.7596, 0.2333, 0.7636, 0.2636, 0.7602, 0.2572, 0.7642, 0.2538, 0.7667, 0.2596, 0.7602, 0.2572, 0.7576, 0.252, 0.7624, 0.2488, 0.7642, 0.2538, 0.7576, 0.252, 0.755, 0.2471, 0.7601, 0.2442, 0.7624, 0.2488, 0.755, 0.2471, 0.752, 0.2424, 0.7572, 0.2398, 0.7601, 0.2442, 0.752, 0.2424, 0.7488, 0.2376, 0.7538, 0.2358, 0.7572, 0.2398, 0.7488, 0.2376, 0.745, 0.2314, 0.75, 0.2307, 0.7538, 0.2358, 0.7596, 0.2667, 0.7558, 0.2601, 0.7602, 0.2572, 0.7636, 0.2636, 0.7558, 0.2601, 0.7529, 0.255, 0.7576, 0.252, 0.7602, 0.2572, 0.7529, 0.255, 0.75, 0.25, 0.755, 0.2471, 0.7576, 0.252, 0.75, 0.25, 0.7471, 0.245, 0.752, 0.2424, 0.755, 0.2471, 0.7471, 0.245, 0.7442, 0.2399, 0.7488, 0.2376, 0.752, 0.2424, 0.7442, 0.2399, 0.7404, 0.2333, 0.745, 0.2314, 0.7488, 0.2376, 0.755, 0.2686, 0.7512, 0.2624, 0.7558, 0.2601, 0.7596, 0.2667, 0.7512, 0.2624, 0.748, 0.2576, 0.7529, 0.255, 0.7558, 0.2601, 0.748, 0.2576, 0.745, 0.2529, 0.75, 0.25, 0.7529, 0.255, 0.745, 0.2529, 0.7424, 0.248, 0.7471, 0.245, 0.75, 0.25, 0.7424, 0.248, 0.7398, 0.2428, 0.7442, 0.2399, 0.7471, 0.245, 0.7398, 0.2428, 0.7364, 0.2364, 0.7404, 0.2333, 0.7442, 0.2399, 0.75, 0.2693, 0.7462, 0.2642, 0.7512, 0.2624, 0.755, 0.2686, 0.7462, 0.2642, 0.7428, 0.2602, 0.748, 0.2576, 0.7512, 0.2624, 0.7428, 0.2602, 0.7399, 0.2558, 0.745, 0.2529, 0.748, 0.2576, 0.7399, 0.2558, 0.7376, 0.2512, 0.7424, 0.248, 0.745, 0.2529, 0.7376, 0.2512, 0.7358, 0.2462, 0.7398, 0.2428, 0.7424, 0.248, 0.7358, 0.2462, 0.7333, 0.2404, 0.7364, 0.2364, 0.7398, 0.2428, 0.745, 0.2686, 0.7404, 0.2667, 0.7462, 0.2642, 0.75, 0.2693, 0.7404, 0.2667, 0.7364, 0.2636, 0.7428, 0.2602, 0.7462, 0.2642, 0.7364, 0.2636, 0.7333, 0.2596, 0.7399, 0.2558, 0.7428, 0.2602, 0.7333, 0.2596, 0.7314, 0.255, 0.7376, 0.2512, 0.7399, 0.2558, 0.7314, 0.255, 0.7307, 0.25, 0.7358, 0.2462, 0.7376, 0.2512, 0.7307, 0.25, 0.7314, 0.245, 0.7333, 0.2404, 0.7358, 0.2462])
me_cylinder.materials.append(mat_material_003)
me_cylinder.materials.append(mat_material_004)
me_cylinder.update()
me_cylinder_001 = bpy.data.meshes.new('Cylinder.001')
me_cylinder_001.from_pydata([(0.0, 0.4781, -1.0), (4.825e-08, 0.4528, 1.639), (0.3381, 0.3381, -1.0), (0.3202, 0.3202, 1.639), (0.4781, 0.0, -1.0), (0.4528, 0.0, 1.639), (0.3381, -0.3381, -1.0), (0.3202, -0.3202, 1.639), (0.0, -0.4781, -1.0), (4.825e-08, -0.4528, 1.639), (-0.3381, -0.3381, -1.0), (-0.3202, -0.3202, 1.639), (-0.4781, 0.0, -1.0), (-0.4528, 0.0, 1.639), (-0.3381, 0.3381, -1.0), (-0.3202, 0.3202, 1.639), (0.7071, 0.7071, 1.0), (0.0, 1.0, 1.0), (1.0, 0.0, 1.0), (0.7071, -0.7071, 1.0), (0.0, -1.0, 1.0), (-0.7071, -0.7071, 1.0), (-1.0, 0.0, 1.0), (-0.7071, 0.7071, 1.0), (0.5706, 0.5706, 1.281), (2.12e-08, 0.8069, 1.281), (0.8069, 0.0, 1.281), (0.5706, -0.5706, 1.281), (2.12e-08, -0.8069, 1.281), (-0.5706, -0.5706, 1.281), (-0.8069, 0.0, 1.281), (-0.5706, 0.5706, 1.281), (5.215e-08, 2.235e-08, 1.639), (0.0, 1.0, -1.0), (0.7071, 0.7071, -1.0), (1.0, 0.0, -1.0), (0.7071, -0.7071, -1.0), (0.0, -1.0, -1.0), (-0.7071, -0.7071, -1.0), (-1.0, 0.0, -1.0), (-0.7071, 0.7071, -1.0), (0.0, 0.8609, -1.0), (0.6087, 0.6087, -1.0), (0.8609, 0.0, -1.0), (0.6087, -0.6087, -1.0), (0.0, -0.8609, -1.0), (-0.6087, -0.6087, -1.0), (-0.8609, 0.0, -1.0), (-0.6087, 0.6087, -1.0), (1.49e-08, 0.0, -1.0)], [], [(33, 17, 16, 34), (34, 16, 18, 35), (35, 18, 19, 36), (36, 19, 20, 37), (37, 20, 21, 38), (38, 21, 22, 39), (15, 13, 32, 1), (39, 22, 23, 40), (40, 23, 17, 33), (4, 6, 49, 2), (25, 24, 16, 17), (24, 26, 18, 16), (26, 27, 19, 18), (27, 28, 20, 19), (28, 29, 21, 20), (29, 30, 22, 21), (30, 31, 23, 22), (31, 25, 17, 23), (1, 3, 24, 25), (3, 5, 26, 24), (5, 7, 27, 26), (7, 9, 28, 27), (9, 11, 29, 28), (11, 13, 30, 29), (13, 15, 31, 30), (15, 1, 25, 31), (13, 11, 9, 32), (1, 32, 5, 3), (32, 9, 7, 5), (42, 41, 33, 34), (43, 42, 34, 35), (44, 43, 35, 36), (45, 44, 36, 37), (46, 45, 37, 38), (47, 46, 38, 39), (48, 47, 39, 40), (41, 48, 40, 33), (2, 0, 41, 42), (4, 2, 42, 43), (6, 4, 43, 44), (8, 6, 44, 45), (10, 8, 45, 46), (12, 10, 46, 47), (14, 12, 47, 48), (0, 14, 48, 41), (6, 8, 10, 49), (2, 49, 14, 0), (49, 10, 12, 14)])
_uv = me_cylinder_001.uv_layers.new(name='UVMap')
_uv.uv.foreach_set('vector', [1.0, 0.5, 1.0, 1.0, 0.875, 1.0, 0.875, 0.5, 0.875, 0.5, 0.875, 1.0, 0.75, 1.0, 0.75, 0.5, 0.75, 0.5, 0.75, 1.0, 0.625, 1.0, 0.625, 0.5, 0.625, 0.5, 0.625, 1.0, 0.5, 1.0, 0.5, 0.5, 0.5, 0.5, 0.5, 1.0, 0.375, 1.0, 0.375, 0.5, 0.375, 0.5, 0.375, 1.0, 0.25, 1.0, 0.25, 0.5, 0.1732, 0.3268, 0.1413, 0.25, 0.25, 0.25, 0.25, 0.3587, 0.25, 0.5, 0.25, 1.0, 0.125, 1.0, 0.125, 0.5, 0.125, 0.5, 0.125, 1.0, 0.0, 1.0, 0.0, 0.5, 0.8647, 0.25, 0.8311, 0.1689, 0.75, 0.25, 0.8311, 0.3311, 0.25, 0.4437, 0.3869, 0.3869, 0.4197, 0.4197, 0.25, 0.49, 0.3869, 0.3869, 0.4437, 0.25, 0.49, 0.25, 0.4197, 0.4197, 0.4437, 0.25, 0.3869, 0.1131, 0.4197, 0.08029, 0.49, 0.25, 0.3869, 0.1131, 0.25, 0.05634, 0.25, 0.01, 0.4197, 0.08029, 0.25, 0.05634, 0.1131, 0.1131, 0.08029, 0.08029, 0.25, 0.01, 0.1131, 0.1131, 0.05634, 0.25, 0.01, 0.25, 0.08029, 0.08029, 0.05634, 0.25, 0.1131, 0.3869, 0.08029, 0.4197, 0.01, 0.25, 0.1131, 0.3869, 0.25, 0.4437, 0.25, 0.49, 0.08029, 0.4197, 0.25, 0.3587, 0.3268, 0.3268, 0.3869, 0.3869, 0.25, 0.4437, 0.3268, 0.3268, 0.3587, 0.25, 0.4437, 0.25, 0.3869, 0.3869, 0.3587, 0.25, 0.3268, 0.1732, 0.3869, 0.1131, 0.4437, 0.25, 0.3268, 0.1732, 0.25, 0.1413, 0.25, 0.05634, 0.3869, 0.1131, 0.25, 0.1413, 0.1732, 0.1732, 0.1131, 0.1131, 0.25, 0.05634, 0.1732, 0.1732, 0.1413, 0.25, 0.05634, 0.25, 0.1131, 0.1131, 0.1413, 0.25, 0.1732, 0.3268, 0.1131, 0.3869, 0.05634, 0.25, 0.1732, 0.3268, 0.25, 0.3587, 0.25, 0.4437, 0.1131, 0.3869, 0.1413, 0.25, 0.1732, 0.1732, 0.25, 0.1413, 0.25, 0.25, 0.25, 0.3587, 0.25, 0.25, 0.3587, 0.25, 0.3268, 0.3268, 0.25, 0.25, 0.25, 0.1413, 0.3268, 0.1732, 0.3587, 0.25, 0.8961, 0.3961, 0.75, 0.4566, 0.75, 0.49, 0.9197, 0.4197, 0.9566, 0.25, 0.8961, 0.3961, 0.9197, 0.4197, 0.99, 0.25, 0.8961, 0.1039, 0.9566, 0.25, 0.99, 0.25, 0.9197, 0.08029, 0.75, 0.04339, 0.8961, 0.1039, 0.9197, 0.08029, 0.75, 0.01, 0.6039, 0.1039, 0.75, 0.04339, 0.75, 0.01, 0.5803, 0.08029, 0.5434, 0.25, 0.6039, 0.1039, 0.5803, 0.08029, 0.51, 0.25, 0.6039, 0.3961, 0.5434, 0.25, 0.51, 0.25, 0.5803, 0.4197, 0.75, 0.4566, 0.6039, 0.3961, 0.5803, 0.4197, 0.75, 0.49, 0.8311, 0.3311, 0.75, 0.3647, 0.75, 0.4566, 0.8961, 0.3961, 0.8647, 0.25, 0.8311, 0.3311, 0.8961, 0.3961, 0.9566, 0.25, 0.8311, 0.1689, 0.8647, 0.25, 0.9566, 0.25, 0.8961, 0.1039, 0.75, 0.1353, 0.8311, 0.1689, 0.8961, 0.1039, 0.75, 0.04339, 0.6689, 0.1689, 0.75, 0.1353, 0.75, 0.04339, 0.6039, 0.1039, 0.6353, 0.25, 0.6689, 0.1689, 0.6039, 0.1039, 0.5434, 0.25, 0.6689, 0.3311, 0.6353, 0.25, 0.5434, 0.25, 0.6039, 0.3961, 0.75, 0.3647, 0.6689, 0.3311, 0.6039, 0.3961, 0.75, 0.4566, 0.8311, 0.1689, 0.75, 0.1353, 0.6689, 0.1689, 0.75, 0.25, 0.8311, 0.3311, 0.75, 0.25, 0.6689, 0.3311, 0.75, 0.3647, 0.75, 0.25, 0.6689, 0.1689, 0.6353, 0.25, 0.6689, 0.3311])
me_cylinder_001.materials.append(mat_material_002)
me_cylinder_001.update()
me_cylinder_003 = bpy.data.meshes.new('Cylinder.003')
me_cylinder_003.from_pydata([(5.96e-08, 1.0, -2.0), (5.96e-08, 0.3943, 0.0), (0.7071, 0.7071, -2.0), (0.2788, 0.2788, 0.0), (1.0, 0.0, -2.0), (0.3943, 0.0, 0.0), (0.7071, -0.7071, -2.0), (0.2788, -0.2788, 0.0), (5.96e-08, -1.0, -2.0), (5.96e-08, -0.3943, 0.0), (-0.7071, -0.7071, -2.0), (-0.2788, -0.2788, 0.0), (-1.0, 0.0, -2.0), (-0.3943, 0.0, 0.0), (-0.7071, 0.7071, -2.0), (-0.2788, 0.2788, 0.0), (0.7071, 0.7071, 0.0), (5.96e-08, 1.0, 0.0), (1.0, 0.0, 0.0), (0.7071, -0.7071, 0.0), (5.96e-08, -1.0, 0.0), (-0.7071, -0.7071, 0.0), (-1.0, 0.0, 0.0), (-0.7071, 0.7071, 0.0), (0.4738, 0.4738, 0.0), (5.96e-08, 0.6701, 0.0), (0.6701, 0.0, 0.0), (0.4738, -0.4738, 0.0), (5.96e-08, -0.6701, 0.0), (-0.4738, -0.4738, 0.0), (-0.6701, 0.0, 0.0), (-0.4738, 0.4738, 0.0), (5.96e-08, 0.0, 0.0), (7.451e-08, -1.49e-08, -2.0), (5.96e-08, 1.0, -1.974), (0.7071, 0.7071, -1.974), (1.0, 0.0, -1.974), (0.01985, -50.48, -1.73), (-3.648e-06, -50.49, -1.73), (-0.01985, -50.48, -1.73), (-1.0, 0.0, -1.974), (-0.7071, 0.7071, -1.974), (5.96e-08, 1.0, -1.471), (0.7071, 0.7071, -1.471), (1.0, 0.0, -1.471), (0.01985, -50.48, -1.716), (-3.648e-06, -50.49, -1.716), (-0.01985, -50.48, -1.716), (-1.0, 0.0, -1.471), (-0.7071, 0.7071, -1.471), (5.96e-08, 1.0, -1.47), (0.7071, 0.7071, -1.47), (1.0, 8.236e-08, -1.47), (0.7071, -0.7071, -1.47), (5.96e-08, -1.0, -1.47), (-0.7071, -0.7071, -1.47), (-1.0, 8.236e-08, -1.47), (-0.7071, 0.7071, -1.47), (0.7071, 0.7071, -1.974), (1.0, 0.0, -1.974), (0.7071, -0.7071, -1.974), (5.96e-08, -1.0, -1.974), (-0.7071, -0.7071, -1.974), (-1.0, 0.0, -1.974), (-0.7071, 0.7071, -1.974), (5.96e-08, 1.0, -1.974)], [], [(52, 18, 19, 53), (53, 19, 20, 54), (54, 20, 21, 55), (55, 21, 22, 56), (15, 13, 32, 1), (4, 6, 33, 2), (25, 24, 16, 17), (24, 26, 18, 16), (26, 27, 19, 18), (27, 28, 20, 19), (28, 29, 21, 20), (29, 30, 22, 21), (30, 31, 23, 22), (31, 25, 17, 23), (1, 3, 24, 25), (3, 5, 26, 24), (5, 7, 27, 26), (7, 9, 28, 27), (9, 11, 29, 28), (11, 13, 30, 29), (13, 15, 31, 30), (15, 1, 25, 31), (13, 11, 9, 32), (1, 32, 5, 3), (32, 9, 7, 5), (6, 8, 10, 33), (2, 33, 14, 0), (33, 10, 12, 14), (64, 41, 34, 65), (63, 40, 41, 64), (62, 39, 40, 63), (61, 38, 39, 62), (60, 37, 38, 61), (59, 36, 37, 60), (58, 35, 36, 59), (65, 34, 35, 58), (50, 17, 16, 51, 43, 35, 34, 42), (57, 23, 17, 50, 42, 34, 41, 49), (39, 47, 48, 40), (38, 46, 47, 39), (37, 45, 46, 38), (36, 44, 45, 37), (51, 16, 18, 52, 44, 36, 35, 43), (47, 55, 56, 48), (46, 54, 55, 47), (45, 53, 54, 46), (44, 52, 53, 45), (0, 65, 58, 2), (2, 58, 59, 4), (4, 59, 60, 6), (6, 60, 61, 8), (8, 61, 62, 10), (10, 62, 63, 12), (12, 63, 64, 14), (14, 64, 65, 0), (56, 22, 23, 57, 49, 41, 40, 48)])
me_cylinder_003.polygons.foreach_set('material_index', [0, 0, 0, 0, 0, 0, 0, 0, 0, 0, 0, 0, 0, 0, 0, 0, 0, 0, 0, 0, 0, 0, 0, 0, 0, 0, 0, 0, 0, 0, 1, 1, 1, 1, 0, 0, 0, 0, 1, 0, 0, 1, 0, 1, 1, 1, 1, 0, 0, 0, 0, 0, 0, 0, 0, 0])
_uv = me_cylinder_003.uv_layers.new(name='UVMap')
_uv.uv.foreach_set('vector', [0.75, 0.6348, 0.75, 1.0, 0.625, 1.0, 0.625, 0.6348, 0.625, 0.6348, 0.625, 1.0, 0.5, 1.0, 0.5, 0.6348, 0.5, 0.6348, 0.5, 1.0, 0.375, 1.0, 0.375, 0.6348, 0.375, 0.6348, 0.375, 1.0, 0.25, 1.0, 0.25, 0.6348, 0.1831, 0.3169, 0.1554, 0.25, 0.25, 0.25, 0.25, 0.3446, 0.75, 0.5, 0.625, 0.5, 0.5, 0.5, 0.875, 0.5, 0.25, 0.4108, 0.3637, 0.3637, 0.4197, 0.4197, 0.25, 0.49, 0.3637, 0.3637, 0.4108, 0.25, 0.49, 0.25, 0.4197, 0.4197, 0.4108, 0.25, 0.3637, 0.1363, 0.4197, 0.08029, 0.49, 0.25, 0.3637, 0.1363, 0.25, 0.08917, 0.25, 0.01, 0.4197, 0.08029, 0.25, 0.08917, 0.1363, 0.1363, 0.08029, 0.08029, 0.25, 0.01, 0.1363, 0.1363, 0.08917, 0.25, 0.01, 0.25, 0.08029, 0.08029, 0.08917, 0.25, 0.1363, 0.3637, 0.08029, 0.4197, 0.01, 0.25, 0.1363, 0.3637, 0.25, 0.4108, 0.25, 0.49, 0.08029, 0.4197, 0.25, 0.3446, 0.3169, 0.3169, 0.3637, 0.3637, 0.25, 0.4108, 0.3169, 0.3169, 0.3446, 0.25, 0.4108, 0.25, 0.3637, 0.3637, 0.3446, 0.25, 0.3169, 0.1831, 0.3637, 0.1363, 0.4108, 0.25, 0.3169, 0.1831, 0.25, 0.1554, 0.25, 0.08917, 0.3637, 0.1363, 0.25, 0.1554, 0.1831, 0.1831, 0.1363, 0.1363, 0.25, 0.08917, 0.1831, 0.1831, 0.1554, 0.25, 0.08917, 0.25, 0.1363, 0.1363, 0.1554, 0.25, 0.1831, 0.3169, 0.1363, 0.3637, 0.08917, 0.25, 0.1831, 0.3169, 0.25, 0.3446, 0.25, 0.4108, 0.1363, 0.3637, 0.1554, 0.25, 0.1831, 0.1831, 0.25, 0.1554, 0.25, 0.25, 0.25, 0.3446, 0.25, 0.25, 0.3446, 0.25, 0.3169, 0.3169, 0.25, 0.25, 0.25, 0.1554, 0.3169, 0.1831, 0.3446, 0.25, 0.625, 0.5, 0.5, 0.5, 0.375, 0.5, 0.5, 0.5, 0.875, 0.5, 0.5, 0.5, 0.125, 0.5, 1.0, 0.5, 0.5, 0.5, 0.375, 0.5, 0.25, 0.5, 0.125, 0.5, 0.125, 0.5065, 0.125, 0.5065, 0.0, 0.5065, 0.0, 0.5065, 0.25, 0.5065, 0.25, 0.5065, 0.125, 0.5065, 0.125, 0.5065, 0.375, 0.5065, 0.375, 0.5065, 0.25, 0.5065, 0.25, 0.5065, 0.5, 0.5065, 0.5, 0.5065, 0.375, 0.5065, 0.375, 0.5065, 0.625, 0.5065, 0.625, 0.5065, 0.5, 0.5065, 0.5, 0.5065, 0.75, 0.5065, 0.75, 0.5065, 0.625, 0.5065, 0.625, 0.5065, 0.875, 0.5065, 0.875, 0.5065, 0.75, 0.5065, 0.75, 0.5065, 1.0, 0.5065, 1.0, 0.5065, 0.875, 0.5065, 0.875, 0.5065, 1.0, 0.6348, 1.0, 1.0, 0.875, 1.0, 0.875, 0.6348, 0.875, 0.6322, 0.875, 0.5065, 1.0, 0.5065, 1.0, 0.6322, 0.125, 0.6348, 0.125, 1.0, 0.0, 1.0, 0.0, 0.6348, 0.0, 0.6322, 0.0, 0.5065, 0.125, 0.5065, 0.125, 0.6322, 0.375, 0.5065, 0.375, 0.6322, 0.25, 0.6322, 0.25, 0.5065, 0.5, 0.5065, 0.5, 0.6322, 0.375, 0.6322, 0.375, 0.5065, 0.625, 0.5065, 0.625, 0.6322, 0.5, 0.6322, 0.5, 0.5065, 0.75, 0.5065, 0.75, 0.6322, 0.625, 0.6322, 0.625, 0.5065, 0.875, 0.6348, 0.875, 1.0, 0.75, 1.0, 0.75, 0.6348, 0.75, 0.6322, 0.75, 0.5065, 0.875, 0.5065, 0.875, 0.6322, 0.375, 0.6322, 0.375, 0.6348, 0.25, 0.6348, 0.25, 0.6322, 0.5, 0.6322, 0.5, 0.6348, 0.375, 0.6348, 0.375, 0.6322, 0.625, 0.6322, 0.625, 0.6348, 0.5, 0.6348, 0.5, 0.6322, 0.75, 0.6322, 0.75, 0.6348, 0.625, 0.6348, 0.625, 0.6322, 1.0, 0.5, 1.0, 0.5065, 0.875, 0.5065, 0.875, 0.5, 0.875, 0.5, 0.875, 0.5065, 0.75, 0.5065, 0.75, 0.5, 0.75, 0.5, 0.75, 0.5065, 0.625, 0.5065, 0.625, 0.5, 0.625, 0.5, 0.625, 0.5065, 0.5, 0.5065, 0.5, 0.5, 0.5, 0.5, 0.5, 0.5065, 0.375, 0.5065, 0.375, 0.5, 0.375, 0.5, 0.375, 0.5065, 0.25, 0.5065, 0.25, 0.5, 0.25, 0.5, 0.25, 0.5065, 0.125, 0.5065, 0.125, 0.5, 0.125, 0.5, 0.125, 0.5065, 0.0, 0.5065, 0.0, 0.5, 0.25, 0.6348, 0.25, 1.0, 0.125, 1.0, 0.125, 0.6348, 0.125, 0.6322, 0.125, 0.5065, 0.25, 0.5065, 0.25, 0.6322])
me_cylinder_003.materials.append(mat_material_002)
me_cylinder_003.materials.append(mat_material_001)
me_cylinder_003.update()

# ---- objects
ob_hole = bpy.data.objects.new('Hole', me_cylinder)
ob_joint = bpy.data.objects.new('Joint', me_cylinder_001)
ob_flag = bpy.data.objects.new('Flag', me_cylinder_003)

# ---- transforms, parenting, visibility, modifiers, constraints
ob_hole.location = (0.0, 0.0, 0.0)
ob_hole.scale = (1.735, 1.735, 0.5833)
ob_joint.location = (1.851, -0.0003368, -0.02497)
ob_joint.rotation_euler = (-0.0, 1.571, 0.0)
ob_joint.scale = (0.1549, 0.1549, 0.1549)
ob_flag.location = (1.929, 0.03022, 0.06188)
ob_flag.rotation_euler = (3.142, 7.55e-08, 1.571)
ob_flag.scale = (0.05165, 0.05165, 3.287)

# ---- collection membership
col_collection.objects.link(ob_hole)
col_collection.objects.link(ob_joint)
col_collection.objects.link(ob_flag)

# ---- scene / render settings (as saved in the file)
scene.frame_start = 1; scene.frame_end = 20; scene.frame_set(20)
scene.render.engine = 'BLENDER_EEVEE_NEXT'
bpy.context.view_layer.update()

# ---- added for rendering (the .blend has no active camera and no usable light): camera, sun
cam_auto = bpy.data.cameras.new('AutoCamera')
cam_auto.lens = 50.0
cam_auto.sensor_width = 36.0
cam_auto.clip_end = 1000.0
ob_auto_camera = bpy.data.objects.new('AutoCamera', cam_auto)
scene.collection.objects.link(ob_auto_camera)
ob_auto_camera.location = (8.40392, -9.86258, 9.60174)
ob_auto_camera.rotation_euler = (1.09748, -7.21219e-08, 0.694738)
scene.camera = ob_auto_camera
light_auto_sun = bpy.data.lights.new('AutoSun', 'SUN')
light_auto_sun.energy = 3.0
light_auto_sun.angle = 0.0523599
ob_auto_sun = bpy.data.objects.new('AutoSun', light_auto_sun)
scene.collection.objects.link(ob_auto_sun)
ob_auto_sun.rotation_euler = (0.872665, 0.174533, 0.523599)
bpy.context.view_layer.update()

